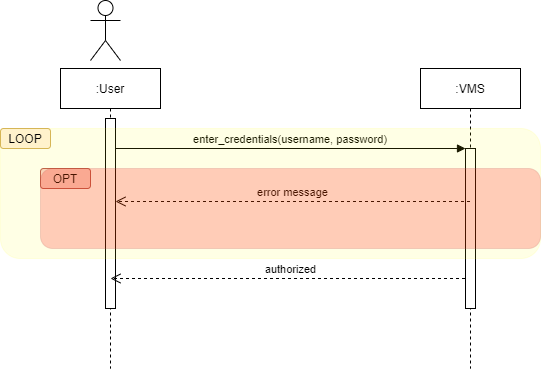

The diagram above was exported from draw.io. Its source (the exported page's mxGraphModel, read from the mxfile embedded in the PNG):
<mxGraphModel dx="1422" dy="725" grid="1" gridSize="10" guides="1" tooltips="1" connect="1" arrows="1" fold="1" page="1" pageScale="1" pageWidth="850" pageHeight="1100" math="0" shadow="0">
  <root>
    <mxCell id="0" />
    <mxCell id="1" parent="0" />
    <mxCell id="3nuBFxr9cyL0pnOWT2aG-1" value=":User" style="shape=umlLifeline;perimeter=lifelinePerimeter;container=1;collapsible=0;recursiveResize=0;rounded=0;shadow=0;strokeWidth=1;" parent="1" vertex="1">
      <mxGeometry x="120" y="80" width="100" height="300" as="geometry" />
    </mxCell>
    <mxCell id="3nuBFxr9cyL0pnOWT2aG-2" value="" style="points=[];perimeter=orthogonalPerimeter;rounded=0;shadow=0;strokeWidth=1;" parent="3nuBFxr9cyL0pnOWT2aG-1" vertex="1">
      <mxGeometry x="45" y="50" width="10" height="190" as="geometry" />
    </mxCell>
    <mxCell id="3nuBFxr9cyL0pnOWT2aG-5" value=":VMS" style="shape=umlLifeline;perimeter=lifelinePerimeter;container=1;collapsible=0;recursiveResize=0;rounded=0;shadow=0;strokeWidth=1;" parent="1" vertex="1">
      <mxGeometry x="480" y="80" width="100" height="300" as="geometry" />
    </mxCell>
    <mxCell id="3nuBFxr9cyL0pnOWT2aG-6" value="" style="points=[];perimeter=orthogonalPerimeter;rounded=0;shadow=0;strokeWidth=1;" parent="3nuBFxr9cyL0pnOWT2aG-5" vertex="1">
      <mxGeometry x="45" y="80" width="10" height="160" as="geometry" />
    </mxCell>
    <mxCell id="3nuBFxr9cyL0pnOWT2aG-7" value="error message" style="verticalAlign=bottom;endArrow=open;dashed=1;endSize=8;shadow=0;strokeWidth=1;startArrow=none;" parent="1" edge="1">
      <mxGeometry relative="1" as="geometry">
        <mxPoint x="175" y="213" as="targetPoint" />
        <mxPoint x="529.5" y="213" as="sourcePoint" />
      </mxGeometry>
    </mxCell>
    <object label="enter_credentials(username, password)" id="3nuBFxr9cyL0pnOWT2aG-8">
      <mxCell style="verticalAlign=bottom;endArrow=block;entryX=0;entryY=0;shadow=0;strokeWidth=1;" parent="1" source="3nuBFxr9cyL0pnOWT2aG-2" target="3nuBFxr9cyL0pnOWT2aG-6" edge="1">
        <mxGeometry relative="1" as="geometry">
          <mxPoint x="275" y="160" as="sourcePoint" />
          <mxPoint as="offset" />
        </mxGeometry>
      </mxCell>
    </object>
    <mxCell id="RU8Y9yrFKw8xsk_94SPb-1" value="" style="shape=umlActor;verticalLabelPosition=bottom;verticalAlign=top;html=1;outlineConnect=0;" parent="1" vertex="1">
      <mxGeometry x="150" y="12" width="30" height="60" as="geometry" />
    </mxCell>
    <mxCell id="RU8Y9yrFKw8xsk_94SPb-11" value="OPT" style="rounded=1;whiteSpace=wrap;html=1;labelBackgroundColor=none;fillColor=#f8cecc;strokeColor=#b85450;" parent="1" vertex="1">
      <mxGeometry x="100" y="180" width="50" height="20" as="geometry" />
    </mxCell>
    <mxCell id="RU8Y9yrFKw8xsk_94SPb-12" value="" style="rounded=1;whiteSpace=wrap;html=1;labelBackgroundColor=#7EA6E0;opacity=10;strokeColor=#FFFF00;fillColor=#FFFF00;" parent="1" vertex="1">
      <mxGeometry x="60" y="140" width="540" height="130" as="geometry" />
    </mxCell>
    <mxCell id="RU8Y9yrFKw8xsk_94SPb-14" value="LOOP" style="rounded=1;whiteSpace=wrap;html=1;labelBackgroundColor=none;fillColor=#fff2cc;strokeColor=#d6b656;" parent="1" vertex="1">
      <mxGeometry x="60" y="140" width="50" height="20" as="geometry" />
    </mxCell>
    <mxCell id="RU8Y9yrFKw8xsk_94SPb-15" value="authorized" style="verticalAlign=bottom;endArrow=open;dashed=1;endSize=8;shadow=0;strokeWidth=1;fontStyle=0" parent="1" edge="1">
      <mxGeometry x="-0.0155" relative="1" as="geometry">
        <mxPoint x="170" y="290" as="targetPoint" />
        <mxPoint x="524.5" y="290" as="sourcePoint" />
        <mxPoint x="1" as="offset" />
      </mxGeometry>
    </mxCell>
    <mxCell id="RU8Y9yrFKw8xsk_94SPb-10" value="" style="rounded=1;whiteSpace=wrap;html=1;labelBackgroundColor=#7EA6E0;strokeColor=#b85450;opacity=20;fillColor=#FF0000;" parent="1" vertex="1">
      <mxGeometry x="100" y="180" width="500" height="80" as="geometry" />
    </mxCell>
  </root>
</mxGraphModel>